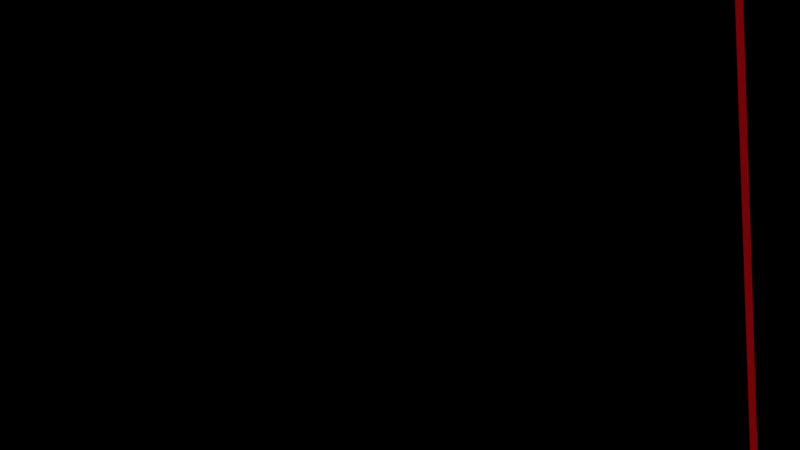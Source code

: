# Source: japanese_door.blend  (saved by Blender 2.70.0; exported with 4.5.12 LTS)
import bpy
from mathutils import Matrix  # noqa: F401  (used for matrix-valued properties, if any)

bpy.ops.wm.read_factory_settings(use_empty=True)
scene = bpy.context.scene
scene.name = 'Scene'

# ---- collections
col_collection_1 = bpy.data.collections.new('Collection 1'); scene.collection.children.link(col_collection_1)

# ---- materials (node trees are filled in below, after node groups)
mat_borde_mader = bpy.data.materials.new('Borde Mader')
mat_borde_mader.alpha_threshold = 0.0
mat_borde_mader.diffuse_color = (0.04203, 0.0002323, 0.0004557, 1.0)
mat_borde_mader.roughness = 0.5
mat_borde_mader.line_color = (0.0, 0.0, 0.0, 1.0)
mat_papel = bpy.data.materials.new('Papel')
mat_papel.alpha_threshold = 0.0
mat_papel.roughness = 0.5
mat_papel.line_color = (0.0, 0.0, 0.0, 1.0)

# ---- material node trees

# ---- world
world_world = bpy.data.worlds.new('World'); scene.world = world_world
world_world.use_nodes = True; world_world.node_tree.nodes.clear()
_N = world_world.node_tree.nodes; _L = world_world.node_tree.links
n0 = _N.new('ShaderNodeOutputWorld'); n0.name = 'World Output'; n0.location = (300, 300)
n0.width = 120
n1 = _N.new('ShaderNodeBackground'); n1.name = 'Background'; n1.location = (10, 300)
n1.width = 150
n2 = _N.new('ShaderNodeRGB'); n2.name = 'RGB'; n2.location = (-180, 300)
n2.outputs[0].default_value = (0.0, 0.0, 0.0, 1.0)
_L.new(n1.outputs[0], n0.inputs[0])
_L.new(n2.outputs[0], n1.inputs[0])
n0.is_active_output = True
world_world.color = (0.0, 0.0, 0.0)
world_world.use_sun_shadow = False
world_world.sun_shadow_jitter_overblur = 0.0
world_world.cycles.sampling_method = 'MANUAL'
world_world.cycles.sample_map_resolution = 256

# ---- cameras
cam_camera_002 = bpy.data.cameras.new('Camera.002')
cam_camera_002.passepartout_alpha = 0.7881
cam_camera_002.clip_end = 497.7
cam_camera_002.lens = 91.09
cam_camera_002.sensor_width = 32.0
cam_camera_002.sensor_height = 18.0
cam_camera_002.show_limits = True
cam_camera_002.dof.focus_distance = 3.0
cam_camera_002.dof.aperture_fstop = 128.0

# ---- meshes
me_cube = bpy.data.meshes.new('Cube')
me_cube.from_pydata([(1.319, -5.695, -5.695), (1.319, 5.695, -5.695), (1.49, 5.695, -5.695), (1.49, -5.695, -5.695), (1.319, -5.695, 5.695), (1.319, 5.695, 5.695), (1.49, 5.695, 5.695), (1.49, -5.695, 5.695), (1.165, -5.286, -5.286), (1.165, 5.286, -5.286), (1.165, -5.286, 5.286), (1.165, 5.286, 5.286), (1.165, 0.2271, 5.286), (1.165, -0.2271, 5.286), (1.165, -0.2271, -5.286), (1.165, 0.2271, -5.286), (1.165, -5.286, -2.896), (1.165, -5.286, -2.977), (1.165, -5.286, -4.071), (1.165, -5.286, -4.152), (1.165, -5.286, -1.721), (1.165, -5.286, -1.803), (1.165, -5.286, -0.5466), (1.165, -5.286, -0.628), (1.165, -5.286, 0.628), (1.165, -5.286, 0.5466), (1.165, -5.286, 1.803), (1.165, -5.286, 1.721), (1.165, -5.286, 2.977), (1.165, -5.286, 2.896), (1.165, -5.286, 4.152), (1.165, -5.286, 4.071), (1.165, 5.286, 4.071), (1.165, 5.286, 4.152), (1.165, 5.286, 2.896), (1.165, 5.286, 2.977), (1.165, 5.286, 1.721), (1.165, 5.286, 1.803), (1.165, 5.286, 0.5466), (1.165, 5.286, 0.628), (1.165, 5.286, -0.628), (1.165, 5.286, -0.5466), (1.165, 5.286, -1.803), (1.165, 5.286, -1.721), (1.165, 5.286, -2.977), (1.165, 5.286, -2.896), (1.165, 5.286, -4.152), (1.165, 5.286, -4.071), (1.165, 0.2271, 4.071), (1.165, 0.2271, 4.152), (1.165, 0.2271, 2.896), (1.165, 0.2271, 2.977), (1.165, 0.2271, 1.721), (1.165, 0.2271, 1.803), (1.165, 0.2271, 0.5466), (1.165, 0.2271, 0.628), (1.165, 0.2271, -0.628), (1.165, 0.2271, -0.5466), (1.165, 0.2271, -1.803), (1.165, 0.2271, -1.721), (1.165, 0.2271, -2.977), (1.165, 0.2271, -2.896), (1.165, 0.2271, -4.152), (1.165, 0.2271, -4.071), (1.165, -0.2271, -4.152), (1.165, -0.2271, -4.071), (1.165, -0.2271, -2.977), (1.165, -0.2271, -2.896), (1.165, -0.2271, -1.803), (1.165, -0.2271, -1.721), (1.165, -0.2271, -0.628), (1.165, -0.2271, -0.5466), (1.165, -0.2271, 0.5466), (1.165, -0.2271, 0.628), (1.165, -0.2271, 1.721), (1.165, -0.2271, 1.803), (1.165, -0.2271, 2.896), (1.165, -0.2271, 2.977), (1.165, -0.2271, 4.071), (1.165, -0.2271, 4.152), (1.165, 4.234, 1.803), (1.165, 4.314, 1.803), (1.165, 3.222, 1.803), (1.165, 3.303, 1.803), (1.165, 2.21, 1.803), (1.165, 2.291, 1.803), (1.165, 1.199, 1.803), (1.165, 1.279, 1.803), (1.165, 1.279, 1.721), (1.165, 1.199, 1.721), (1.165, 2.291, 1.721), (1.165, 2.21, 1.721), (1.165, 3.303, 1.721), (1.165, 3.222, 1.721), (1.165, 4.314, 1.721), (1.165, 4.234, 1.721), (1.165, 4.234, 2.977), (1.165, 4.314, 2.977), (1.165, 3.222, 2.977), (1.165, 3.303, 2.977), (1.165, 2.21, 2.977), (1.165, 2.291, 2.977), (1.165, 1.199, 2.977), (1.165, 1.279, 2.977), (1.165, 1.279, 2.896), (1.165, 1.199, 2.896), (1.165, 2.291, 2.896), (1.165, 2.21, 2.896), (1.165, 3.303, 2.896), (1.165, 3.222, 2.896), (1.165, 4.314, 2.896), (1.165, 4.234, 2.896), (1.165, 4.234, 4.152), (1.165, 4.314, 4.152), (1.165, 3.222, 4.152), (1.165, 3.303, 4.152), (1.165, 2.21, 4.152), (1.165, 2.291, 4.152), (1.165, 1.199, 4.152), (1.165, 1.279, 4.152), (1.165, 1.279, 4.071), (1.165, 1.199, 4.071), (1.165, 2.291, 4.071), (1.165, 2.21, 4.071), (1.165, 3.303, 4.071), (1.165, 3.222, 4.071), (1.165, 4.314, 4.071), (1.165, 4.234, 4.071), (1.165, 1.199, -5.286), (1.165, 1.279, -5.286), (1.165, 2.21, -5.286), (1.165, 2.291, -5.286), (1.165, 3.222, -5.286), (1.165, 3.303, -5.286), (1.165, 4.234, -5.286), (1.165, 4.314, -5.286), (1.165, 4.314, 5.286), (1.165, 4.234, 5.286), (1.165, 3.303, 5.286), (1.165, 3.222, 5.286), (1.165, 2.291, 5.286), (1.165, 2.21, 5.286), (1.165, 1.279, 5.286), (1.165, 1.199, 5.286), (1.165, 4.314, 0.5466), (1.165, 4.234, 0.5466), (1.165, 3.303, 0.5466), (1.165, 3.222, 0.5466), (1.165, 2.291, 0.5466), (1.165, 2.21, 0.5466), (1.165, 1.279, 0.5466), (1.165, 1.199, 0.5466), (1.165, 1.199, 0.628), (1.165, 1.279, 0.628), (1.165, 2.21, 0.628), (1.165, 2.291, 0.628), (1.165, 3.222, 0.628), (1.165, 3.303, 0.628), (1.165, 4.234, 0.628), (1.165, 4.314, 0.628), (1.165, 4.314, -0.628), (1.165, 4.234, -0.628), (1.165, 3.303, -0.628), (1.165, 3.222, -0.628), (1.165, 2.291, -0.628), (1.165, 2.21, -0.628), (1.165, 1.279, -0.628), (1.165, 1.199, -0.628), (1.165, 1.199, -0.5466), (1.165, 1.279, -0.5466), (1.165, 2.21, -0.5466), (1.165, 2.291, -0.5466), (1.165, 3.222, -0.5466), (1.165, 3.303, -0.5466), (1.165, 4.234, -0.5466), (1.165, 4.314, -0.5466), (1.165, 4.314, -1.803), (1.165, 4.234, -1.803), (1.165, 3.303, -1.803), (1.165, 3.222, -1.803), (1.165, 2.291, -1.803), (1.165, 2.21, -1.803), (1.165, 1.279, -1.803), (1.165, 1.199, -1.803), (1.165, 1.199, -1.721), (1.165, 1.279, -1.721), (1.165, 2.21, -1.721), (1.165, 2.291, -1.721), (1.165, 3.222, -1.721), (1.165, 3.303, -1.721), (1.165, 4.234, -1.721), (1.165, 4.314, -1.721), (1.165, 4.314, -2.977), (1.165, 4.234, -2.977), (1.165, 3.303, -2.977), (1.165, 3.222, -2.977), (1.165, 2.291, -2.977), (1.165, 2.21, -2.977), (1.165, 1.279, -2.977), (1.165, 1.199, -2.977), (1.165, 1.199, -2.896), (1.165, 1.279, -2.896), (1.165, 2.21, -2.896), (1.165, 2.291, -2.896), (1.165, 3.222, -2.896), (1.165, 3.303, -2.896), (1.165, 4.234, -2.896), (1.165, 4.314, -2.896), (1.165, 4.314, -4.152), (1.165, 4.234, -4.152), (1.165, 3.303, -4.152), (1.165, 3.222, -4.152), (1.165, 2.291, -4.152), (1.165, 2.21, -4.152), (1.165, 1.279, -4.152), (1.165, 1.199, -4.152), (1.165, 1.199, -4.071), (1.165, 1.279, -4.071), (1.165, 2.21, -4.071), (1.165, 2.291, -4.071), (1.165, 3.222, -4.071), (1.165, 3.303, -4.071), (1.165, 4.234, -4.071), (1.165, 4.314, -4.071), (1.165, -1.279, -4.071), (1.165, -1.198, -4.071), (1.165, -2.291, -4.071), (1.165, -2.21, -4.071), (1.165, -3.222, -4.071), (1.165, -3.303, -4.071), (1.165, -4.314, -4.071), (1.165, -4.234, -4.071), (1.165, -4.234, -4.152), (1.165, -4.314, -4.152), (1.165, -3.222, -4.152), (1.165, -3.303, -4.152), (1.165, -2.21, -4.152), (1.165, -2.291, -4.152), (1.165, -1.198, -4.152), (1.165, -1.279, -4.152), (1.165, -1.279, -2.896), (1.165, -1.198, -2.896), (1.165, -2.291, -2.896), (1.165, -2.21, -2.896), (1.165, -3.303, -2.896), (1.165, -3.222, -2.896), (1.165, -4.234, -2.896), (1.165, -4.314, -2.896), (1.165, -4.314, -2.977), (1.165, -4.234, -2.977), (1.165, -3.303, -2.977), (1.165, -3.222, -2.977), (1.165, -2.21, -2.977), (1.165, -2.291, -2.977), (1.165, -1.198, -2.977), (1.165, -1.279, -2.977), (1.165, -1.279, -1.721), (1.165, -1.198, -1.721), (1.165, -2.21, -1.721), (1.165, -2.291, -1.721), (1.165, -3.222, -1.721), (1.165, -3.303, -1.721), (1.165, -4.314, -1.721), (1.165, -4.234, -1.721), (1.165, -4.314, -1.803), (1.165, -4.234, -1.803), (1.165, -3.222, -1.803), (1.165, -3.303, -1.803), (1.165, -2.291, -1.803), (1.165, -2.21, -1.803), (1.165, -1.198, -1.803), (1.165, -1.279, -1.803), (1.165, -1.198, -0.5466), (1.165, -1.279, -0.5466), (1.165, -2.291, -0.5466), (1.165, -2.21, -0.5466), (1.165, -3.222, -0.5466), (1.165, -3.303, -0.5466), (1.165, -4.314, -0.5466), (1.165, -4.234, -0.5466), (1.165, -4.234, -0.628), (1.165, -4.314, -0.628), (1.165, -3.303, -0.628), (1.165, -3.222, -0.628), (1.165, -2.291, -0.628), (1.165, -2.21, -0.628), (1.165, -1.279, -0.628), (1.165, -1.198, -0.628), (1.165, -1.198, 0.628), (1.165, -1.279, 0.628), (1.165, -2.291, 0.628), (1.165, -2.21, 0.628), (1.165, -3.222, 0.628), (1.165, -3.303, 0.628), (1.165, -4.314, 0.628), (1.165, -4.234, 0.628), (1.165, -4.234, 0.5466), (1.165, -4.314, 0.5466), (1.165, -3.303, 0.5466), (1.165, -3.222, 0.5466), (1.165, -2.21, 0.5466), (1.165, -2.291, 0.5466), (1.165, -1.279, 0.5466), (1.165, -1.198, 0.5466), (1.165, -1.279, 1.803), (1.165, -1.198, 1.803), (1.165, -2.291, 1.803), (1.165, -2.21, 1.803), (1.165, -3.303, 1.803), (1.165, -3.222, 1.803), (1.165, -4.314, 1.803), (1.165, -4.234, 1.803), (1.165, -4.234, 1.721), (1.165, -4.314, 1.721), (1.165, -3.222, 1.721), (1.165, -3.303, 1.721), (1.165, -2.21, 1.721), (1.165, -2.291, 1.721), (1.165, -1.279, 1.721), (1.165, -1.198, 1.721), (1.165, -1.279, 2.977), (1.165, -1.198, 2.977), (1.165, -2.21, 2.977), (1.165, -2.291, 2.977), (1.165, -3.222, 2.977), (1.165, -3.303, 2.977), (1.165, -4.314, 2.977), (1.165, -4.234, 2.977), (1.165, -4.234, 2.896), (1.165, -4.314, 2.896), (1.165, -3.222, 2.896), (1.165, -3.303, 2.896), (1.165, -2.21, 2.896), (1.165, -2.291, 2.896), (1.165, -1.198, 2.896), (1.165, -1.279, 2.896), (1.165, -1.198, 4.152), (1.165, -1.279, 4.152), (1.165, -2.291, 4.152), (1.165, -2.21, 4.152), (1.165, -3.222, 4.152), (1.165, -3.303, 4.152), (1.165, -4.234, 4.152), (1.165, -4.314, 4.152), (1.165, -4.314, 4.071), (1.165, -4.234, 4.071), (1.165, -3.222, 4.071), (1.165, -3.303, 4.071), (1.165, -2.291, 4.071), (1.165, -2.21, 4.071), (1.165, -1.279, 4.071), (1.165, -1.198, 4.071), (1.165, -4.314, -5.286), (1.165, -4.234, -5.286), (1.165, -3.303, -5.286), (1.165, -3.222, -5.286), (1.165, -2.291, -5.286), (1.165, -2.21, -5.286), (1.165, -1.279, -5.286), (1.165, -1.198, -5.286), (1.165, -1.198, 5.286), (1.165, -1.279, 5.286), (1.165, -2.21, 5.286), (1.165, -2.291, 5.286), (1.165, -3.222, 5.286), (1.165, -3.303, 5.286), (1.165, -4.234, 5.286), (1.165, -4.314, 5.286), (1.291, -5.286, -5.286), (1.291, 5.286, -5.286), (1.291, -5.286, 5.286), (1.291, 5.286, 5.286), (1.291, 0.2271, 5.286), (1.291, -0.2271, 5.286), (1.291, -0.2271, -5.286), (1.291, 0.2271, -5.286), (1.291, -5.286, -2.896), (1.291, -5.286, -2.977), (1.291, -5.286, -4.071), (1.291, -5.286, -4.152), (1.291, -5.286, -1.721), (1.291, -5.286, -1.803), (1.291, -5.286, -0.5466), (1.291, -5.286, -0.628), (1.291, -5.286, 0.628), (1.291, -5.286, 0.5466), (1.291, -5.286, 1.803), (1.291, -5.286, 1.721), (1.291, -5.286, 2.977), (1.291, -5.286, 2.896), (1.291, -5.286, 4.152), (1.291, -5.286, 4.071), (1.291, 5.286, 4.071), (1.291, 5.286, 4.152), (1.291, 5.286, 2.896), (1.291, 5.286, 2.977), (1.291, 5.286, 1.721), (1.291, 5.286, 1.803), (1.291, 5.286, 0.5466), (1.291, 5.286, 0.628), (1.291, 5.286, -0.628), (1.291, 5.286, -0.5466), (1.291, 5.286, -1.803), (1.291, 5.286, -1.721), (1.291, 5.286, -2.977), (1.291, 5.286, -2.896), (1.291, 5.286, -4.152), (1.291, 5.286, -4.071), (1.291, 0.2271, 4.071), (1.291, 0.2271, 4.152), (1.291, 0.2271, 2.896), (1.291, 0.2271, 2.977), (1.291, 0.2271, 1.721), (1.291, 0.2271, 1.803), (1.291, 0.2271, 0.5466), (1.291, 0.2271, 0.628), (1.291, 0.2271, -0.628), (1.291, 0.2271, -0.5466), (1.291, 0.2271, -1.803), (1.291, 0.2271, -1.721), (1.291, 0.2271, -2.977), (1.291, 0.2271, -2.896), (1.291, 0.2271, -4.152), (1.291, 0.2271, -4.071), (1.291, -0.2271, -4.152), (1.291, -0.2271, -4.071), (1.291, -0.2271, -2.977), (1.291, -0.2271, -2.896), (1.291, -0.2271, -1.803), (1.291, -0.2271, -1.721), (1.291, -0.2271, -0.628), (1.291, -0.2271, -0.5466), (1.291, -0.2271, 0.5466), (1.291, -0.2271, 0.628), (1.291, -0.2271, 1.721), (1.291, -0.2271, 1.803), (1.291, -0.2271, 2.896), (1.291, -0.2271, 2.977), (1.291, -0.2271, 4.071), (1.291, -0.2271, 4.152), (1.291, 4.234, 1.803), (1.291, 4.314, 1.803), (1.291, 3.222, 1.803), (1.291, 3.303, 1.803), (1.291, 2.21, 1.803), (1.291, 2.291, 1.803), (1.291, 1.199, 1.803), (1.291, 1.279, 1.803), (1.291, 1.279, 1.721), (1.291, 1.199, 1.721), (1.291, 2.291, 1.721), (1.291, 2.21, 1.721), (1.291, 3.303, 1.721), (1.291, 3.222, 1.721), (1.291, 4.314, 1.721), (1.291, 4.234, 1.721), (1.291, 4.234, 2.977), (1.291, 4.314, 2.977), (1.291, 3.222, 2.977), (1.291, 3.303, 2.977), (1.291, 2.21, 2.977), (1.291, 2.291, 2.977), (1.291, 1.199, 2.977), (1.291, 1.279, 2.977), (1.291, 1.279, 2.896), (1.291, 1.199, 2.896), (1.291, 2.291, 2.896), (1.291, 2.21, 2.896), (1.291, 3.303, 2.896), (1.291, 3.222, 2.896), (1.291, 4.314, 2.896), (1.291, 4.234, 2.896), (1.291, 4.234, 4.152), (1.291, 4.314, 4.152), (1.291, 3.222, 4.152), (1.291, 3.303, 4.152), (1.291, 2.21, 4.152), (1.291, 2.291, 4.152), (1.291, 1.199, 4.152), (1.291, 1.279, 4.152), (1.291, 1.279, 4.071), (1.291, 1.199, 4.071), (1.291, 2.291, 4.071), (1.291, 2.21, 4.071), (1.291, 3.303, 4.071), (1.291, 3.222, 4.071), (1.291, 4.314, 4.071), (1.291, 4.234, 4.071), (1.291, 1.199, -5.286), (1.291, 1.279, -5.286), (1.291, 2.21, -5.286), (1.291, 2.291, -5.286), (1.291, 3.222, -5.286), (1.291, 3.303, -5.286), (1.291, 4.234, -5.286), (1.291, 4.314, -5.286), (1.291, 4.314, 5.286), (1.291, 4.234, 5.286), (1.291, 3.303, 5.286), (1.291, 3.222, 5.286), (1.291, 2.291, 5.286), (1.291, 2.21, 5.286), (1.291, 1.279, 5.286), (1.291, 1.199, 5.286), (1.291, 4.314, 0.5466), (1.291, 4.234, 0.5466), (1.291, 3.303, 0.5466), (1.291, 3.222, 0.5466), (1.291, 2.291, 0.5466), (1.291, 2.21, 0.5466), (1.291, 1.279, 0.5466), (1.291, 1.199, 0.5466), (1.291, 1.199, 0.628), (1.291, 1.279, 0.628), (1.291, 2.21, 0.628), (1.291, 2.291, 0.628), (1.291, 3.222, 0.628), (1.291, 3.303, 0.628), (1.291, 4.234, 0.628), (1.291, 4.314, 0.628), (1.291, 4.314, -0.628), (1.291, 4.234, -0.628), (1.291, 3.303, -0.628), (1.291, 3.222, -0.628), (1.291, 2.291, -0.628), (1.291, 2.21, -0.628), (1.291, 1.279, -0.628), (1.291, 1.199, -0.628), (1.291, 1.199, -0.5466), (1.291, 1.279, -0.5466), (1.291, 2.21, -0.5466), (1.291, 2.291, -0.5466), (1.291, 3.222, -0.5466), (1.291, 3.303, -0.5466), (1.291, 4.234, -0.5466), (1.291, 4.314, -0.5466), (1.291, 4.314, -1.803), (1.291, 4.234, -1.803), (1.291, 3.303, -1.803), (1.291, 3.222, -1.803), (1.291, 2.291, -1.803), (1.291, 2.21, -1.803), (1.291, 1.279, -1.803), (1.291, 1.199, -1.803), (1.291, 1.199, -1.721), (1.291, 1.279, -1.721), (1.291, 2.21, -1.721), (1.291, 2.291, -1.721), (1.291, 3.222, -1.721), (1.291, 3.303, -1.721), (1.291, 4.234, -1.721), (1.291, 4.314, -1.721), (1.291, 4.314, -2.977), (1.291, 4.234, -2.977), (1.291, 3.303, -2.977), (1.291, 3.222, -2.977), (1.291, 2.291, -2.977), (1.291, 2.21, -2.977), (1.291, 1.279, -2.977), (1.291, 1.199, -2.977), (1.291, 1.199, -2.896), (1.291, 1.279, -2.896), (1.291, 2.21, -2.896), (1.291, 2.291, -2.896), (1.291, 3.222, -2.896), (1.291, 3.303, -2.896), (1.291, 4.234, -2.896), (1.291, 4.314, -2.896), (1.291, 4.314, -4.152), (1.291, 4.234, -4.152), (1.291, 3.303, -4.152), (1.291, 3.222, -4.152), (1.291, 2.291, -4.152), (1.291, 2.21, -4.152), (1.291, 1.279, -4.152), (1.291, 1.199, -4.152), (1.291, 1.199, -4.071), (1.291, 1.279, -4.071), (1.291, 2.21, -4.071), (1.291, 2.291, -4.071), (1.291, 3.222, -4.071), (1.291, 3.303, -4.071), (1.291, 4.234, -4.071), (1.291, 4.314, -4.071), (1.291, -1.279, -4.071), (1.291, -1.198, -4.071), (1.291, -2.291, -4.071), (1.291, -2.21, -4.071), (1.291, -3.222, -4.071), (1.291, -3.303, -4.071), (1.291, -4.314, -4.071), (1.291, -4.234, -4.071), (1.291, -4.234, -4.152), (1.291, -4.314, -4.152), (1.291, -3.222, -4.152), (1.291, -3.303, -4.152), (1.291, -2.21, -4.152), (1.291, -2.291, -4.152), (1.291, -1.198, -4.152), (1.291, -1.279, -4.152), (1.291, -1.279, -2.896), (1.291, -1.198, -2.896), (1.291, -2.291, -2.896), (1.291, -2.21, -2.896), (1.291, -3.303, -2.896), (1.291, -3.222, -2.896), (1.291, -4.234, -2.896), (1.291, -4.314, -2.896), (1.291, -4.314, -2.977), (1.291, -4.234, -2.977), (1.291, -3.303, -2.977), (1.291, -3.222, -2.977), (1.291, -2.21, -2.977), (1.291, -2.291, -2.977), (1.291, -1.198, -2.977), (1.291, -1.279, -2.977), (1.291, -1.279, -1.721), (1.291, -1.198, -1.721), (1.291, -2.21, -1.721), (1.291, -2.291, -1.721), (1.291, -3.222, -1.721), (1.291, -3.303, -1.721), (1.291, -4.314, -1.721), (1.291, -4.234, -1.721), (1.291, -4.314, -1.803), (1.291, -4.234, -1.803), (1.291, -3.222, -1.803), (1.291, -3.303, -1.803), (1.291, -2.291, -1.803), (1.291, -2.21, -1.803), (1.291, -1.198, -1.803), (1.291, -1.279, -1.803), (1.291, -1.198, -0.5466), (1.291, -1.279, -0.5466), (1.291, -2.291, -0.5466), (1.291, -2.21, -0.5466), (1.291, -3.222, -0.5466), (1.291, -3.303, -0.5466), (1.291, -4.314, -0.5466), (1.291, -4.234, -0.5466), (1.291, -4.234, -0.628), (1.291, -4.314, -0.628), (1.291, -3.303, -0.628), (1.291, -3.222, -0.628), (1.291, -2.291, -0.628), (1.291, -2.21, -0.628), (1.291, -1.279, -0.628), (1.291, -1.198, -0.628), (1.291, -1.198, 0.628), (1.291, -1.279, 0.628), (1.291, -2.291, 0.628), (1.291, -2.21, 0.628), (1.291, -3.222, 0.628), (1.291, -3.303, 0.628), (1.291, -4.314, 0.628), (1.291, -4.234, 0.628), (1.291, -4.234, 0.5466), (1.291, -4.314, 0.5466), (1.291, -3.303, 0.5466), (1.291, -3.222, 0.5466), (1.291, -2.21, 0.5466), (1.291, -2.291, 0.5466), (1.291, -1.279, 0.5466), (1.291, -1.198, 0.5466), (1.291, -1.279, 1.803), (1.291, -1.198, 1.803), (1.291, -2.291, 1.803), (1.291, -2.21, 1.803), (1.291, -3.303, 1.803), (1.291, -3.222, 1.803), (1.291, -4.314, 1.803), (1.291, -4.234, 1.803), (1.291, -4.234, 1.721), (1.291, -4.314, 1.721), (1.291, -3.222, 1.721), (1.291, -3.303, 1.721), (1.291, -2.21, 1.721), (1.291, -2.291, 1.721), (1.291, -1.279, 1.721), (1.291, -1.198, 1.721), (1.291, -1.279, 2.977), (1.291, -1.198, 2.977), (1.291, -2.21, 2.977), (1.291, -2.291, 2.977), (1.291, -3.222, 2.977), (1.291, -3.303, 2.977), (1.291, -4.314, 2.977), (1.291, -4.234, 2.977), (1.291, -4.234, 2.896), (1.291, -4.314, 2.896), (1.291, -3.222, 2.896), (1.291, -3.303, 2.896), (1.291, -2.21, 2.896), (1.291, -2.291, 2.896), (1.291, -1.198, 2.896), (1.291, -1.279, 2.896), (1.291, -1.198, 4.152), (1.291, -1.279, 4.152), (1.291, -2.291, 4.152), (1.291, -2.21, 4.152), (1.291, -3.222, 4.152), (1.291, -3.303, 4.152), (1.291, -4.234, 4.152), (1.291, -4.314, 4.152), (1.291, -4.314, 4.071), (1.291, -4.234, 4.071), (1.291, -3.222, 4.071), (1.291, -3.303, 4.071), (1.291, -2.291, 4.071), (1.291, -2.21, 4.071), (1.291, -1.279, 4.071), (1.291, -1.198, 4.071), (1.291, -4.314, -5.286), (1.291, -4.234, -5.286), (1.291, -3.303, -5.286), (1.291, -3.222, -5.286), (1.291, -2.291, -5.286), (1.291, -2.21, -5.286), (1.291, -1.279, -5.286), (1.291, -1.198, -5.286), (1.291, -1.198, 5.286), (1.291, -1.279, 5.286), (1.291, -2.21, 5.286), (1.291, -2.291, 5.286), (1.291, -3.222, 5.286), (1.291, -3.303, 5.286), (1.291, -4.234, 5.286), (1.291, -4.314, 5.286), (1.319, 5.281, 5.695), (1.319, 5.281, -5.695), (1.49, 5.281, 5.695), (1.49, 5.281, -5.695), (1.319, -5.695, 5.306), (1.319, 5.695, 5.306), (1.49, 5.695, 5.306), (1.49, -5.695, 5.306), (1.319, 5.281, 5.306), (1.49, 5.281, 5.306), (1.319, -5.272, -5.695), (1.49, -5.272, 5.695), (1.319, -5.272, 5.695), (1.49, -5.272, -5.695), (1.49, -5.272, 5.306), (1.319, -5.272, 5.306), (1.319, 5.695, -5.298), (1.49, 5.695, -5.298), (1.49, -5.695, -5.298), (1.319, 5.281, -5.298), (1.49, 5.281, -5.298), (1.319, -5.695, -5.298), (1.49, -5.272, -5.298), (1.319, -5.272, -5.298), (1.052, -5.695, -5.695), (1.052, 5.695, -5.695), (1.052, -5.695, 5.695), (1.052, 5.695, 5.695), (1.052, 5.281, 5.695), (1.052, 5.281, -5.695), (1.052, -5.695, 5.306), (1.052, 5.695, 5.306), (1.052, 5.281, 5.306), (1.052, -5.272, -5.695), (1.052, -5.272, 5.695), (1.052, -5.272, 5.306), (1.052, 5.695, -5.298), (1.052, 5.281, -5.298), (1.052, -5.695, -5.298), (1.052, -5.272, -5.298)], [], [(744, 1, 753, 764), (744, 745, 2, 1), (750, 746, 3, 741), (746, 749, 0, 3), (729, 1, 2, 731), (730, 6, 5, 728), (271, 269, 258, 256), (111, 108, 99, 96), (105, 50, 51, 102), (48, 51, 77, 78), (41, 175, 535, 401), (129, 214, 574, 489), (74, 319, 305, 75), (301, 299, 292, 290), (284, 283, 276, 274), (15, 62, 422, 375), (352, 8, 368, 712), (50, 53, 75, 76), (12, 49, 79, 13), (52, 55, 73, 74), (54, 57, 71, 72), (56, 59, 69, 70), (58, 61, 67, 68), (60, 63, 65, 66), (62, 15, 14, 64), (95, 92, 83, 80), (127, 124, 115, 112), (58, 183, 543, 418), (359, 238, 598, 719), (300, 302, 662, 660), (177, 178, 189, 190), (193, 194, 205, 206), (145, 146, 157, 158), (310, 26, 386, 670), (350, 349, 339, 337), (350, 320, 680, 710), (98, 101, 461, 458), (72, 303, 288, 73), (286, 285, 275, 273), (70, 69, 429, 430), (231, 249, 609, 591), (48, 78, 79, 49), (50, 76, 77, 51), (52, 74, 75, 53), (54, 72, 73, 55), (56, 70, 71, 57), (58, 68, 69, 59), (60, 66, 67, 61), (62, 64, 65, 63), (144, 38, 398, 504), (44, 47, 407, 404), (354, 353, 713, 714), (202, 201, 561, 562), (107, 84, 444, 467), (71, 272, 632, 431), (153, 88, 448, 513), (264, 21, 20, 262), (255, 252, 243, 240), (107, 104, 103, 100), (109, 106, 101, 98), (34, 110, 97, 35), (89, 52, 53, 86), (91, 88, 87, 84), (93, 90, 85, 82), (36, 94, 81, 37), (121, 48, 49, 118), (123, 120, 119, 116), (125, 122, 117, 114), (32, 126, 113, 33), (225, 254, 614, 585), (308, 311, 671, 668), (147, 172, 532, 507), (122, 125, 485, 482), (161, 162, 173, 174), (151, 54, 55, 152), (149, 150, 153, 154), (38, 144, 159, 39), (203, 180, 540, 563), (167, 56, 57, 168), (165, 166, 169, 170), (40, 160, 175, 41), (20, 23, 383, 380), (183, 58, 59, 184), (181, 182, 185, 186), (42, 176, 191, 43), (209, 210, 221, 222), (199, 60, 61, 200), (197, 198, 201, 202), (44, 192, 207, 45), (253, 226, 586, 613), (146, 145, 505, 506), (193, 222, 582, 553), (63, 60, 420, 423), (17, 248, 608, 377), (182, 181, 541, 542), (329, 310, 670, 689), (273, 275, 635, 633), (328, 331, 691, 688), (321, 351, 711, 681), (126, 32, 392, 486), (64, 14, 374, 424), (42, 45, 405, 402), (9, 135, 495, 369), (230, 18, 378, 590), (85, 106, 466, 445), (147, 148, 155, 156), (204, 203, 563, 564), (262, 20, 380, 622), (137, 112, 472, 497), (163, 164, 171, 172), (317, 290, 650, 677), (330, 333, 693, 690), (173, 146, 506, 533), (179, 180, 187, 188), (344, 326, 686, 704), (183, 200, 560, 543), (8, 19, 379, 368), (195, 196, 203, 204), (35, 97, 457, 395), (227, 252, 612, 587), (223, 192, 552, 583), (211, 212, 219, 220), (46, 208, 223, 47), (213, 214, 217, 218), (215, 62, 63, 216), (120, 103, 102, 121), (122, 101, 100, 123), (124, 99, 98, 125), (126, 97, 96, 127), (104, 87, 86, 105), (106, 85, 84, 107), (108, 83, 82, 109), (110, 81, 80, 111), (142, 119, 118, 143), (140, 117, 116, 141), (138, 115, 114, 139), (136, 113, 112, 137), (88, 153, 152, 89), (90, 155, 154, 91), (92, 157, 156, 93), (94, 159, 158, 95), (150, 169, 168, 151), (148, 171, 170, 149), (146, 173, 172, 147), (144, 175, 174, 145), (166, 185, 184, 167), (164, 187, 186, 165), (162, 189, 188, 163), (160, 191, 190, 161), (182, 201, 200, 183), (180, 203, 202, 181), (178, 205, 204, 179), (176, 207, 206, 177), (198, 217, 216, 199), (196, 219, 218, 197), (194, 221, 220, 195), (192, 223, 222, 193), (214, 129, 128, 215), (212, 131, 130, 213), (210, 133, 132, 211), (208, 135, 134, 209), (127, 112, 113, 126), (125, 114, 115, 124), (123, 116, 117, 122), (121, 118, 119, 120), (111, 96, 97, 110), (109, 98, 99, 108), (107, 100, 101, 106), (105, 102, 103, 104), (95, 80, 81, 94), (93, 82, 83, 92), (91, 84, 85, 90), (89, 86, 87, 88), (145, 158, 159, 144), (147, 156, 157, 146), (149, 154, 155, 148), (151, 152, 153, 150), (161, 174, 175, 160), (163, 172, 173, 162), (165, 170, 171, 164), (167, 168, 169, 166), (177, 190, 191, 176), (179, 188, 189, 178), (181, 186, 187, 180), (183, 184, 185, 182), (193, 206, 207, 192), (195, 204, 205, 194), (197, 202, 203, 196), (199, 200, 201, 198), (209, 222, 223, 208), (211, 220, 221, 210), (213, 218, 219, 212), (215, 216, 217, 214), (61, 58, 418, 421), (267, 265, 263, 261), (268, 266, 260, 259), (208, 46, 406, 568), (347, 345, 342, 341), (348, 346, 340, 338), (19, 233, 593, 379), (329, 29, 28, 326), (180, 179, 539, 540), (331, 328, 327, 325), (335, 332, 322, 320), (76, 334, 321, 77), (315, 312, 311, 308), (311, 328, 688, 671), (23, 281, 641, 383), (297, 25, 24, 294), (306, 309, 669, 666), (298, 296, 295, 293), (66, 65, 425, 426), (281, 23, 22, 278), (282, 280, 279, 277), (96, 99, 459, 456), (40, 43, 403, 400), (134, 133, 493, 494), (235, 232, 231, 229), (237, 234, 228, 226), (64, 238, 225, 65), (232, 235, 595, 592), (105, 86, 446, 465), (206, 205, 565, 566), (261, 263, 623, 621), (113, 136, 496, 473), (78, 351, 336, 79), (291, 316, 676, 651), (344, 31, 30, 343), (75, 305, 665, 435), (333, 330, 324, 323), (149, 170, 530, 509), (267, 244, 604, 627), (318, 316, 307, 304), (317, 314, 309, 306), (327, 345, 705, 687), (313, 27, 26, 310), (302, 300, 291, 289), (10, 367, 727, 370), (201, 182, 542, 561), (18, 17, 377, 378), (124, 127, 487, 484), (70, 287, 272, 71), (233, 352, 712, 593), (59, 56, 416, 419), (210, 209, 569, 570), (195, 220, 580, 555), (335, 304, 664, 695), (229, 231, 591, 589), (178, 177, 537, 538), (66, 254, 241, 67), (250, 249, 246, 244), (347, 325, 685, 707), (239, 236, 227, 224), (280, 282, 642, 640), (334, 76, 436, 694), (233, 19, 18, 230), (68, 270, 257, 69), (248, 17, 16, 247), (253, 251, 245, 242), (365, 341, 701, 725), (236, 357, 356, 237), (332, 307, 306, 333), (316, 291, 290, 317), (254, 225, 224, 255), (280, 263, 262, 281), (362, 339, 338, 363), (330, 309, 308, 331), (270, 241, 240, 271), (266, 245, 244, 267), (248, 247, 246, 249), (268, 259, 258, 269), (286, 273, 272, 287), (298, 293, 292, 299), (317, 306, 307, 316), (344, 343, 342, 345), (232, 353, 352, 233), (252, 227, 226, 253), (249, 231, 230, 248), (300, 275, 274, 301), (296, 279, 278, 297), (314, 292, 293, 315), (312, 295, 294, 313), (334, 305, 304, 335), (233, 230, 231, 232), (255, 240, 241, 254), (282, 277, 276, 283), (297, 294, 295, 296), (301, 290, 291, 300), (331, 325, 324, 330), (350, 337, 336, 351), (234, 355, 354, 235), (346, 324, 325, 347), (328, 311, 310, 329), (238, 359, 358, 239), (302, 289, 288, 303), (284, 274, 275, 285), (235, 229, 228, 234), (287, 257, 256, 286), (271, 256, 257, 270), (264, 262, 263, 265), (250, 244, 245, 251), (237, 226, 227, 236), (347, 341, 340, 346), (333, 323, 322, 332), (318, 304, 305, 319), (313, 310, 311, 312), (269, 243, 242, 268), (265, 246, 247, 264), (285, 258, 259, 284), (364, 340, 341, 365), (345, 327, 326, 344), (351, 321, 320, 350), (251, 228, 229, 250), (303, 272, 273, 302), (299, 276, 277, 298), (319, 288, 289, 318), (315, 308, 309, 314), (329, 326, 327, 328), (335, 320, 321, 334), (348, 338, 339, 349), (239, 224, 225, 238), (253, 242, 243, 252), (267, 261, 260, 266), (281, 278, 279, 280), (349, 322, 323, 348), (360, 336, 337, 361), (366, 342, 343, 367), (283, 260, 261, 282), (343, 30, 390, 703), (322, 349, 709, 682), (22, 25, 385, 382), (181, 202, 562, 541), (120, 123, 483, 480), (228, 251, 611, 588), (175, 144, 504, 535), (108, 111, 471, 468), (29, 329, 689, 389), (255, 224, 584, 615), (89, 152, 512, 449), (303, 72, 432, 663), (83, 108, 468, 443), (200, 61, 421, 560), (356, 355, 715, 716), (46, 9, 369, 406), (174, 173, 533, 534), (348, 323, 683, 708), (248, 230, 590, 608), (72, 71, 431, 432), (100, 103, 463, 460), (250, 229, 589, 610), (80, 83, 443, 440), (77, 321, 681, 437), (274, 276, 636, 634), (239, 358, 718, 599), (192, 44, 404, 552), (358, 357, 717, 718), (215, 128, 488, 575), (148, 147, 507, 508), (24, 27, 387, 384), (205, 178, 538, 565), (48, 121, 481, 408), (272, 303, 663, 632), (145, 174, 534, 505), (94, 36, 396, 454), (351, 78, 438, 711), (263, 280, 640, 623), (155, 90, 450, 515), (299, 301, 661, 659), (109, 82, 442, 469), (47, 223, 583, 407), (14, 359, 719, 374), (103, 120, 480, 463), (172, 171, 531, 532), (336, 360, 720, 696), (275, 300, 660, 635), (74, 73, 433, 434), (102, 51, 411, 462), (302, 273, 633, 662), (37, 81, 441, 397), (349, 350, 710, 709), (296, 298, 658, 656), (194, 193, 553, 554), (269, 271, 631, 629), (131, 212, 572, 491), (150, 149, 509, 510), (361, 337, 697, 721), (179, 204, 564, 539), (138, 137, 497, 498), (26, 29, 389, 386), (276, 299, 659, 636), (185, 166, 526, 545), (110, 34, 394, 470), (320, 322, 682, 680), (281, 262, 622, 641), (91, 154, 514, 451), (277, 279, 639, 637), (81, 110, 470, 441), (222, 221, 581, 582), (240, 243, 603, 600), (170, 169, 529, 530), (121, 102, 462, 481), (301, 274, 634, 661), (112, 115, 475, 472), (76, 75, 435, 436), (298, 277, 637, 658), (92, 95, 455, 452), (323, 324, 684, 683), (25, 297, 657, 385), (196, 195, 555, 556), (270, 68, 428, 630), (213, 130, 490, 573), (54, 151, 511, 414), (342, 366, 726, 702), (207, 176, 536, 567), (33, 113, 473, 393), (28, 31, 391, 388), (288, 319, 679, 648), (167, 184, 544, 527), (106, 109, 469, 466), (346, 348, 708, 706), (339, 362, 722, 699), (157, 92, 452, 517), (278, 22, 382, 638), (220, 219, 579, 580), (111, 80, 440, 471), (67, 241, 601, 427), (168, 57, 417, 528), (101, 122, 482, 461), (367, 343, 703, 727), (279, 296, 656, 639), (136, 11, 371, 496), (78, 77, 437, 438), (318, 289, 649, 678), (82, 85, 445, 442), (325, 327, 687, 685), (73, 288, 648, 433), (198, 197, 557, 558), (266, 268, 628, 626), (162, 161, 521, 522), (133, 210, 570, 493), (260, 283, 643, 620), (140, 139, 499, 500), (30, 10, 370, 390), (177, 206, 566, 537), (90, 93, 453, 450), (187, 164, 524, 547), (345, 347, 707, 705), (363, 338, 698, 723), (93, 156, 516, 453), (289, 291, 651, 649), (218, 217, 577, 578), (119, 142, 502, 479), (242, 245, 605, 602), (160, 40, 400, 520), (123, 100, 460, 483), (282, 261, 621, 642), (297, 278, 638, 657), (114, 117, 477, 474), (13, 79, 439, 373), (104, 107, 467, 464), (31, 344, 704, 391), (316, 318, 678, 676), (60, 199, 559, 420), (244, 246, 606, 604), (43, 191, 551, 403), (211, 132, 492, 571), (254, 66, 426, 614), (51, 48, 408, 411), (217, 198, 558, 577), (142, 141, 501, 502), (165, 186, 546, 525), (84, 87, 447, 444), (326, 28, 388, 686), (243, 269, 629, 603), (309, 330, 690, 669), (159, 94, 454, 519), (319, 74, 434, 679), (216, 63, 423, 576), (143, 118, 478, 503), (265, 267, 627, 625), (99, 124, 484, 459), (190, 189, 549, 550), (65, 225, 585, 425), (292, 314, 674, 652), (32, 35, 395, 392), (116, 119, 479, 476), (88, 91, 451, 448), (337, 339, 699, 697), (290, 292, 652, 650), (247, 16, 376, 607), (135, 208, 568, 495), (164, 163, 523, 524), (252, 255, 615, 612), (315, 293, 653, 675), (49, 12, 372, 409), (199, 216, 576, 559), (12, 143, 503, 372), (189, 162, 522, 549), (50, 105, 465, 410), (79, 336, 696, 439), (268, 242, 602, 628), (331, 308, 668, 691), (95, 158, 518, 455), (314, 317, 677, 674), (257, 287, 647, 617), (117, 140, 500, 477), (357, 236, 596, 717), (21, 264, 624, 381), (125, 98, 458, 485), (188, 187, 547, 548), (224, 227, 587, 584), (11, 33, 393, 371), (118, 49, 409, 478), (86, 53, 413, 446), (362, 361, 721, 722), (246, 265, 625, 606), (293, 295, 655, 653), (69, 257, 617, 429), (209, 134, 494, 569), (166, 165, 525, 526), (238, 64, 424, 598), (295, 312, 672, 655), (53, 50, 410, 413), (219, 196, 556, 579), (62, 215, 575, 422), (163, 188, 548, 523), (52, 89, 449, 412), (360, 13, 373, 720), (264, 247, 607, 624), (241, 270, 630, 601), (169, 150, 510, 529), (312, 315, 675, 672), (286, 256, 616, 646), (141, 116, 476, 501), (237, 356, 716, 597), (287, 70, 430, 647), (355, 234, 594, 715), (97, 126, 486, 457), (186, 185, 545, 546), (236, 239, 599, 596), (34, 37, 397, 394), (128, 15, 375, 488), (154, 153, 513, 514), (364, 363, 723, 724), (258, 285, 645, 618), (27, 313, 673, 387), (256, 258, 618, 616), (56, 167, 527, 416), (251, 253, 613, 611), (313, 294, 654, 673), (55, 52, 412, 415), (197, 218, 578, 557), (214, 213, 573, 574), (191, 160, 520, 551), (152, 55, 415, 512), (338, 340, 700, 698), (284, 259, 619, 644), (271, 240, 600, 631), (151, 168, 528, 511), (294, 24, 384, 654), (115, 138, 498, 475), (307, 332, 692, 667), (285, 286, 646, 645), (235, 354, 714, 595), (127, 96, 456, 487), (184, 59, 419, 544), (226, 228, 588, 586), (36, 39, 399, 396), (130, 129, 489, 490), (156, 155, 515, 516), (366, 365, 725, 726), (332, 335, 695, 692), (283, 284, 644, 643), (176, 42, 402, 536), (234, 237, 597, 594), (305, 334, 694, 665), (221, 194, 554, 581), (212, 211, 571, 572), (57, 54, 414, 417), (353, 232, 592, 713), (161, 190, 550, 521), (158, 157, 517, 518), (16, 21, 381, 376), (341, 342, 702, 701), (340, 364, 724, 700), (245, 266, 626, 605), (171, 148, 508, 531), (304, 307, 667, 664), (333, 306, 666, 693), (139, 114, 474, 499), (259, 260, 620, 619), (324, 346, 706, 684), (45, 207, 567, 405), (87, 104, 464, 447), (249, 250, 610, 609), (132, 131, 491, 492), (38, 41, 401, 398), (39, 159, 519, 399), (68, 67, 427, 428), (749, 732, 758, 766), (745, 748, 731, 2), (738, 729, 731, 741), (739, 730, 728, 740), (743, 751, 767, 763), (5, 6, 734, 733), (739, 7, 735, 742), (7, 4, 732, 735), (0, 749, 766, 752), (6, 730, 737, 734), (748, 750, 741, 731), (733, 744, 764, 759), (0, 738, 741, 3), (7, 739, 740, 4), (730, 739, 742, 737), (1, 729, 757, 753), (728, 5, 755, 756), (733, 734, 745, 744), (742, 735, 746, 750), (735, 732, 749, 746), (743, 736, 747, 751), (734, 737, 748, 745), (737, 742, 750, 748), (736, 743, 763, 760), (765, 764, 753, 757), (767, 765, 757, 761), (756, 755, 759, 760), (762, 756, 760, 763), (766, 767, 761, 752), (754, 762, 763, 758), (760, 759, 764, 765), (758, 763, 767, 766), (747, 736, 760, 765), (732, 4, 754, 758), (4, 740, 762, 754), (740, 728, 756, 762), (751, 747, 765, 767), (5, 733, 759, 755), (729, 738, 761, 757), (738, 0, 752, 761)])
me_cube.polygons.foreach_set('material_index', [0, 0, 0, 0, 0, 0, 0, 0, 0, 0, 0, 0, 0, 0, 0, 0, 0, 0, 0, 0, 0, 0, 0, 0, 0, 0, 0, 0, 0, 0, 0, 0, 0, 0, 0, 0, 0, 0, 0, 0, 0, 0, 0, 0, 0, 0, 0, 0, 0, 0, 0, 0, 0, 0, 0, 0, 0, 0, 0, 0, 0, 0, 0, 0, 0, 0, 0, 0, 0, 0, 0, 0, 0, 0, 0, 0, 0, 0, 0, 0, 0, 0, 0, 0, 0, 0, 0, 0, 0, 0, 0, 0, 0, 0, 0, 0, 0, 0, 0, 0, 0, 0, 0, 0, 0, 0, 0, 0, 0, 0, 0, 0, 0, 0, 0, 0, 0, 0, 0, 0, 0, 0, 0, 0, 0, 0, 0, 0, 0, 0, 0, 0, 0, 0, 0, 0, 0, 0, 0, 0, 0, 0, 0, 0, 0, 0, 0, 0, 0, 0, 0, 0, 0, 0, 0, 0, 0, 0, 0, 0, 0, 0, 0, 0, 0, 0, 0, 0, 0, 0, 0, 0, 0, 0, 0, 0, 0, 0, 0, 0, 0, 0, 0, 0, 0, 0, 0, 0, 0, 0, 0, 0, 0, 0, 0, 0, 0, 0, 0, 0, 0, 0, 0, 0, 0, 0, 0, 0, 0, 0, 0, 0, 0, 0, 0, 0, 0, 0, 0, 0, 0, 0, 0, 0, 0, 0, 0, 0, 0, 0, 0, 0, 0, 0, 0, 0, 0, 0, 0, 0, 0, 0, 0, 0, 0, 0, 0, 0, 0, 0, 0, 0, 0, 0, 0, 0, 0, 0, 0, 0, 0, 0, 0, 0, 0, 0, 0, 0, 0, 0, 0, 0, 0, 0, 0, 0, 0, 0, 0, 0, 0, 0, 0, 0, 0, 0, 0, 0, 0, 0, 0, 0, 0, 0, 0, 0, 0, 0, 0, 0, 0, 0, 0, 0, 0, 0, 0, 0, 0, 0, 0, 0, 0, 0, 0, 0, 0, 0, 0, 0, 0, 0, 0, 0, 0, 0, 0, 0, 0, 0, 0, 0, 0, 0, 0, 0, 0, 0, 0, 0, 0, 0, 0, 0, 0, 0, 0, 0, 0, 0, 0, 0, 0, 0, 0, 0, 0, 0, 0, 0, 0, 0, 0, 0, 0, 0, 0, 0, 0, 0, 0, 0, 0, 0, 0, 0, 0, 0, 0, 0, 0, 0, 0, 0, 0, 0, 0, 0, 0, 0, 0, 0, 0, 0, 0, 0, 0, 0, 0, 0, 0, 0, 0, 0, 0, 0, 0, 0, 0, 0, 0, 0, 0, 0, 0, 0, 0, 0, 0, 0, 0, 0, 0, 0, 0, 0, 0, 0, 0, 0, 0, 0, 0, 0, 0, 0, 0, 0, 0, 0, 0, 0, 0, 0, 0, 0, 0, 0, 0, 0, 0, 0, 0, 0, 0, 0, 0, 0, 0, 0, 0, 0, 0, 0, 0, 0, 0, 0, 0, 0, 0, 0, 0, 0, 0, 0, 0, 0, 0, 0, 0, 0, 0, 0, 0, 0, 0, 0, 0, 0, 0, 0, 0, 0, 0, 0, 0, 0, 0, 0, 0, 0, 0, 0, 0, 0, 0, 0, 0, 0, 0, 0, 0, 0, 0, 0, 0, 0, 0, 0, 0, 0, 0, 0, 0, 0, 0, 0, 0, 0, 0, 0, 0, 0, 0, 0, 0, 0, 0, 0, 0, 0, 0, 0, 0, 0, 0, 0, 0, 0, 0, 0, 0, 0, 0, 0, 0, 0, 0, 0, 0, 0, 0, 0, 0, 0, 0, 0, 0, 0, 0, 0, 0, 0, 0, 0, 0, 0, 0, 0, 0, 0, 0, 0, 0, 0, 0, 0, 0, 0, 0, 0, 0, 0, 0, 0, 0, 0, 0, 0, 0, 0, 0, 0, 0, 0, 0, 0, 0, 0, 0, 0, 0, 0, 0, 0, 0, 0, 0, 1, 0, 0, 0, 0, 0, 0, 0, 0, 0, 0, 0, 0, 0, 0, 0, 0, 0, 0, 0])
me_cube.materials.append(mat_borde_mader)
me_cube.materials.append(mat_papel)
me_cube.use_remesh_preserve_volume = False
me_cube.use_remesh_preserve_attributes = False
me_cube.use_mirror_vertex_groups = False
me_cube.update()

# ---- objects
ob_cube = bpy.data.objects.new('Cube', me_cube)
ob_camera = bpy.data.objects.new('Camera', cam_camera_002)

# ---- transforms, parenting, visibility, modifiers, constraints
ob_cube.location = (-0.675, 0.4156, 0.0)
ob_cube.lineart.crease_threshold = 0.0
ob_camera.location = (-21.94, -9.961, 16.22)
ob_camera.rotation_euler = (1.015, 0.1075, -1.255)
ob_camera.scale = (1.0, 1.0, 1.0)
ob_camera.hide_viewport = True
ob_camera.lineart.crease_threshold = 0.0

# ---- collection membership
col_collection_1.objects.link(ob_cube)
col_collection_1.objects.link(ob_camera)

# ---- scene / render settings (as saved in the file)
scene.camera = ob_camera
scene.frame_start = 1; scene.frame_end = 250; scene.frame_set(182)
scene.render.engine = 'BLENDER_EEVEE_NEXT'
scene.render.image_settings.color_mode = 'RGB'
scene.render.image_settings.compression = 90
scene.render.resolution_x = 1280
scene.render.resolution_y = 720
scene.render.dither_intensity = 0.0
scene.render.film_transparent = True
scene.render.bake_margin = 2
scene.render.bake_bias = 0.0
scene.cycles.use_denoising = False
scene.cycles.samples = 1000
scene.cycles.sampling_pattern = 'TABULATED_SOBOL'
scene.cycles.light_sampling_threshold = 0.0
scene.cycles.use_adaptive_sampling = False
scene.cycles.use_light_tree = False
scene.cycles.blur_glossy = 0.0
scene.cycles.max_bounces = 128
scene.cycles.diffuse_bounces = 128
scene.cycles.glossy_bounces = 128
scene.cycles.transmission_bounces = 128
scene.cycles.volume_bounces = 1
scene.cycles.transparent_max_bounces = 128
scene.cycles.film_exposure = 7.0
scene.cycles.pixel_filter_type = 'GAUSSIAN'
scene.cycles.sample_clamp_indirect = 0.0
scene.cycles.debug_bvh_type = 'STATIC_BVH'
scene.view_settings.view_transform = 'Standard'
bpy.context.view_layer.update()

# ---- added for rendering (the .blend has no usable light): sun
light_auto_sun = bpy.data.lights.new('AutoSun', 'SUN')
light_auto_sun.energy = 3.0
light_auto_sun.angle = 0.0523599
ob_auto_sun = bpy.data.objects.new('AutoSun', light_auto_sun)
scene.collection.objects.link(ob_auto_sun)
ob_auto_sun.rotation_euler = (0.872665, 0.174533, 0.523599)
bpy.context.view_layer.update()
